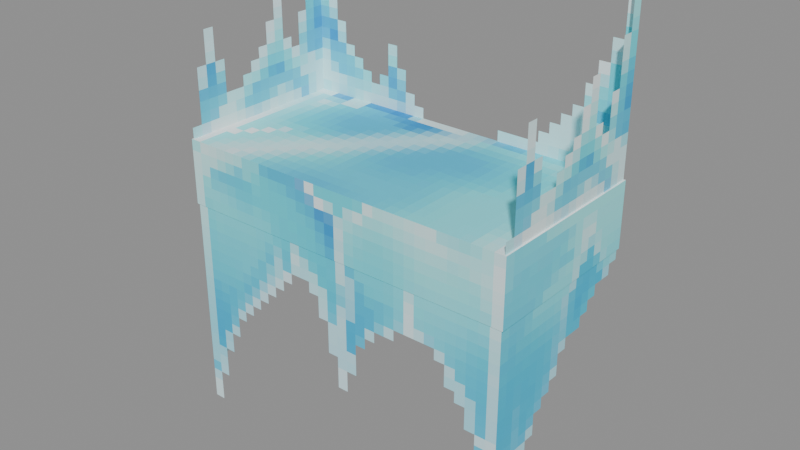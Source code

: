 # Source: Decorative_Sets_Frozen_Castle_Shelf.blend  (saved by Blender 5.0.119; exported with 4.5.12 LTS)
import bpy
from mathutils import Matrix  # noqa: F401  (used for matrix-valued properties, if any)

bpy.ops.wm.read_factory_settings(use_empty=True)
scene = bpy.context.scene
scene.name = 'Scene'

# ---- collections
col_widgets = bpy.data.collections.new('Widgets'); scene.collection.children.link(col_widgets)
col_widgets.hide_viewport = True

# ---- images (referenced by path relative to the original .blend; pixels are not part of the script)
import os
ASSET_DIR = os.environ.get("B2B_ASSET_DIR", "")  # directory of the original .blend (textures are referenced by path, not embedded)
HERE = os.path.dirname(os.path.abspath(__file__))  # packed textures are extracted next to this script under _unpacked/

def load_image(name, relpath, width, height, colorspace="sRGB"):
    """Load a texture the original file referenced (path relative to the .blend, or extracted next to this script)."""
    p = next((c for c in (os.path.join(HERE, relpath), os.path.join(ASSET_DIR, relpath)) if relpath and os.path.exists(c)), "")
    if p:
        img = bpy.data.images.load(p, check_existing=True)
        img.name = name
    else:  # same state as the original file: an image datablock whose file is absent (Cycles renders it pink)
        img = bpy.data.images.new(name, width, height)
        img.source = "FILE"
        img.filepath = "//" + (relpath or name)
    img.colorspace_settings.name = colorspace
    return img
img_image_0 = load_image('Image_0', '_unpacked/Image_0.3e9c5adf.png', 64, 64, 'sRGB')

# ---- materials (node trees are filled in below, after node groups)
mat_material_0 = bpy.data.materials.new('Material_0')

# ---- material node trees
mat_material_0.use_nodes = True; mat_material_0.node_tree.nodes.clear()
_N = mat_material_0.node_tree.nodes; _L = mat_material_0.node_tree.links
n0 = _N.new('ShaderNodeBsdfPrincipled'); n0.name = 'Principled BSDF'; n0.location = (10, 300)
n0.inputs[2].default_value = 1.0
n1 = _N.new('ShaderNodeOutputMaterial'); n1.name = 'Material Output'; n1.location = (300, 300)
n2 = _N.new('NodeFrame'); n2.name = 'Frame'; n2.location = (0, 0)
n2.label = 'Alpha Clip'
n2.width = 150
n3 = _N.new('ShaderNodeMath'); n3.name = 'Math'; n3.location = (-340, -20)
n3.operation = 'SUBTRACT'
n3.inputs[0].default_value = 1.0
n4 = _N.new('ShaderNodeMath'); n4.name = 'Math.001'; n4.location = (-540, -20)
n4.operation = 'LESS_THAN'
n4.inputs[1].default_value = 0.05
n5 = _N.new('ShaderNodeTexImage'); n5.name = 'Image Texture'; n5.location = (-840, 210)
n5.label = 'BASE COLOR'
n5.image = img_image_0
n5.interpolation = 'Closest'
n5.extension = 'EXTEND'
n3.parent = n2
n4.parent = n2
_L.new(n0.outputs[0], n1.inputs[0])
_L.new(n3.outputs[0], n0.inputs[4])
_L.new(n4.outputs[0], n3.inputs[1])
_L.new(n5.outputs[0], n0.inputs[0])
_L.new(n5.outputs[1], n4.inputs[0])
n1.is_active_output = True

# ---- meshes
me_mesh_0 = bpy.data.meshes.new('Mesh_0')
me_mesh_0.from_pydata([(1.0, 0.0, 1.125), (1.0, 1.0, 1.125), (1.0, 0.0, 0.75), (1.0, 1.0, 0.75), (-1.0, 1.0, 1.125), (-1.0, 0.0, 1.125), (-1.0, 1.0, 0.75), (-1.0, 0.0, 0.75), (-1.0, 1.0, 1.125), (1.0, 1.0, 1.125), (-1.0, 0.0, 1.125), (1.0, 0.0, 1.125), (-1.0, 0.0, 0.75), (1.0, 0.0, 0.75), (-1.0, 1.0, 0.75), (1.0, 1.0, 0.75), (-1.0, 0.0, 1.125), (1.0, 0.0, 1.125), (-1.0, 0.0, 0.75), (1.0, 0.0, 0.75), (1.0, 1.0, 1.125), (-1.0, 1.0, 1.125), (1.0, 1.0, 0.75), (-1.0, 1.0, 0.75), (0.99, 0.005, 2.125), (0.99, 0.995, 2.125), (0.99, 0.005, 1.125), (0.99, 0.995, 1.125), (-0.99, 0.995, 2.125), (-0.99, 0.005, 2.125), (-0.99, 0.995, 1.125), (-0.99, 0.005, 1.125), (0.99, 0.995, 2.125), (-0.99, 0.995, 2.125), (0.99, 0.995, 1.125), (-0.99, 0.995, 1.125), (0.99, 0.005, 0.75), (0.99, 0.995, 0.75), (0.99, 0.005, -0.625), (0.99, 0.995, -0.625), (-0.99, 0.995, 0.75), (-0.99, 0.005, 0.75), (-0.99, 0.995, -0.625), (-0.99, 0.005, -0.625), (-0.99, 0.005, 0.75), (0.99, 0.005, 0.75), (-0.99, 0.005, -0.625), (0.99, 0.005, -0.625)], [], [(0, 2, 1), (2, 3, 1), (4, 6, 5), (6, 7, 5), (8, 10, 9), (10, 11, 9), (12, 14, 13), (14, 15, 13), (16, 18, 17), (18, 19, 17), (20, 22, 21), (22, 23, 21), (24, 26, 25), (26, 27, 25), (28, 30, 29), (30, 31, 29), (32, 34, 33), (34, 35, 33), (36, 38, 37), (38, 39, 37), (40, 42, 41), (42, 43, 41), (44, 46, 45), (46, 47, 45)])
_uv = me_mesh_0.uv_layers.new(name='UVMap')
_uv.uv.foreach_set('vector', [0.5, 0.4531, 0.5, 0.3594, 0.75, 0.4531, 0.5, 0.3594, 0.75, 0.3594, 0.75, 0.4531, 1.0, 0.4531, 1.0, 0.3594, 0.75, 0.4531, 1.0, 0.3594, 0.75, 0.3594, 0.75, 0.4531, 0.0, 0.7031, 0.0, 0.4531, 0.5, 0.7031, 0.0, 0.4531, 0.5, 0.4531, 0.5, 0.7031, 0.0, 0.4531, 0.0, 0.7031, 0.5, 0.4531, 0.0, 0.7031, 0.5, 0.7031, 0.5, 0.4531, 0.0, 0.4531, 0.0, 0.3594, 0.5, 0.4531, 0.0, 0.3594, 0.5, 0.3594, 0.5, 0.4531, 0.0, 0.4531, 0.0, 0.3594, 0.5, 0.4531, 0.0, 0.3594, 0.5, 0.3594, 0.5, 0.4531, 0.125, 0.9844, 0.125, 0.7344, 0.375, 0.9844, 0.125, 0.7344, 0.375, 0.7344, 0.375, 0.9844, 0.375, 0.9844, 0.375, 0.7344, 0.125, 0.9844, 0.375, 0.7344, 0.125, 0.7344, 0.125, 0.9844, 0.375, 0.9844, 0.375, 0.7344, 0.875, 0.9844, 0.375, 0.7344, 0.875, 0.7344, 0.875, 0.9844, 0.5, 0.3594, 0.5, 0.01562, 0.75, 0.3594, 0.5, 0.01562, 0.75, 0.01562, 0.75, 0.3594, 0.75, 0.3594, 0.75, 0.01562, 0.5, 0.3594, 0.75, 0.01562, 0.5, 0.01562, 0.5, 0.3594, 0.0, 0.3594, 0.0, 0.01562, 0.5, 0.3594, 0.0, 0.01562, 0.5, 0.01562, 0.5, 0.3594])
me_mesh_0.materials.append(mat_material_0)
me_mesh_0.update()
me_mesh_0.normals_split_custom_set([tuple(v) for v in zip(*[iter([1.0, 0.0, 0.0, 1.0, 0.0, 0.0, 1.0, 0.0, 0.0, 1.0, 0.0, 0.0, 1.0, 0.0, 0.0, 1.0, 0.0, 0.0, -1.0, 0.0, 0.0, -1.0, 0.0, 0.0, -1.0, 0.0, 0.0, -1.0, 0.0, 0.0, -1.0, 0.0, 0.0, -1.0, 0.0, 0.0, 0.0, 0.0, 1.0, 0.0, 0.0, 1.0, 0.0, 0.0, 1.0, 0.0, 0.0, 1.0, 0.0, 0.0, 1.0, 0.0, 0.0, 1.0, 0.0, 0.0, -1.0, 0.0, 0.0, -1.0, 0.0, 0.0, -1.0, 0.0, 0.0, -1.0, 0.0, 0.0, -1.0, 0.0, 0.0, -1.0, 0.0, -1.0, 0.0, 0.0, -1.0, 0.0, 0.0, -1.0, 0.0, 0.0, -1.0, 0.0, 0.0, -1.0, 0.0, 0.0, -1.0, 0.0, 0.0, 1.0, 0.0, 0.0, 1.0, 0.0, 0.0, 1.0, 0.0, 0.0, 1.0, 0.0, 0.0, 1.0, 0.0, 0.0, 1.0, 0.0, 1.0, 0.0, 0.0, 1.0, 0.0, 0.0, 1.0, 0.0, 0.0, 1.0, 0.0, 0.0, 1.0, 0.0, 0.0, 1.0, 0.0, 0.0, -1.0, 0.0, 0.0, -1.0, 0.0, 0.0, -1.0, 0.0, 0.0, -1.0, 0.0, 0.0, -1.0, 0.0, 0.0, -1.0, 0.0, 0.0, 0.0, 1.0, 0.0, 0.0, 1.0, 0.0, 0.0, 1.0, 0.0, 0.0, 1.0, 0.0, 0.0, 1.0, 0.0, 0.0, 1.0, 0.0, 1.0, 0.0, 0.0, 1.0, 0.0, 0.0, 1.0, 0.0, 0.0, 1.0, 0.0, 0.0, 1.0, 0.0, 0.0, 1.0, 0.0, 0.0, -1.0, 0.0, 0.0, -1.0, 0.0, 0.0, -1.0, 0.0, 0.0, -1.0, 0.0, 0.0, -1.0, 0.0, 0.0, -1.0, 0.0, 0.0, 0.0, -1.0, 0.0, 0.0, -1.0, 0.0, 0.0, -1.0, 0.0, 0.0, -1.0, 0.0, 0.0, -1.0, 0.0, 0.0, -1.0, 0.0])] * 3)])
me_plane = bpy.data.meshes.new('Plane')
me_plane.from_pydata([(-1.0, -6.123e-17, -1.0), (1.0, -6.123e-17, -1.0), (-1.0, 6.123e-17, 1.0), (1.0, 6.123e-17, 1.0)], [], [(0, 1, 3, 2)])
_uv = me_plane.uv_layers.new(name='UVMap')
_uv.uv.foreach_set('vector', [0.0, 0.0, 1.0, 0.0, 1.0, 1.0, 0.0, 1.0])
me_plane.update()
me_cube = bpy.data.meshes.new('Cube')
me_cube.from_pydata([(-1.0, -0.1875, -0.5), (-1.0, -0.1875, 0.5), (-1.0, 0.1875, -0.5), (-1.0, 0.1875, 0.5), (1.0, -0.1875, -0.5), (1.0, -0.1875, 0.5), (1.0, 0.1875, -0.5), (1.0, 0.1875, 0.5)], [], [(0, 1, 3, 2), (2, 3, 7, 6), (6, 7, 5, 4), (4, 5, 1, 0), (2, 6, 4, 0), (7, 3, 1, 5)])
_uv = me_cube.uv_layers.new(name='UVMap')
_uv.uv.foreach_set('vector', [0.375, 0.0, 0.625, 0.0, 0.625, 0.25, 0.375, 0.25, 0.375, 0.25, 0.625, 0.25, 0.625, 0.5, 0.375, 0.5, 0.375, 0.5, 0.625, 0.5, 0.625, 0.75, 0.375, 0.75, 0.375, 0.75, 0.625, 0.75, 0.625, 1.0, 0.375, 1.0, 0.125, 0.5, 0.375, 0.5, 0.375, 0.75, 0.125, 0.75, 0.625, 0.5, 0.875, 0.5, 0.875, 0.75, 0.625, 0.75])
me_cube.update()
me_cube_001 = bpy.data.meshes.new('Cube.001')
me_cube_001.from_pydata([(-0.99, -0.5, -0.495), (-0.99, -0.5, 0.495), (-0.99, 0.5, -0.495), (-0.99, 0.5, 0.495), (0.99, -0.5, -0.495), (0.99, -0.5, 0.495), (0.99, 0.5, -0.495), (0.99, 0.5, 0.495)], [], [(0, 1, 3, 2), (2, 3, 7, 6), (6, 7, 5, 4), (4, 5, 1, 0), (2, 6, 4, 0), (7, 3, 1, 5)])
_uv = me_cube_001.uv_layers.new(name='UVMap')
_uv.uv.foreach_set('vector', [0.375, 0.0, 0.625, 0.0, 0.625, 0.25, 0.375, 0.25, 0.375, 0.25, 0.625, 0.25, 0.625, 0.5, 0.375, 0.5, 0.375, 0.5, 0.625, 0.5, 0.625, 0.75, 0.375, 0.75, 0.375, 0.75, 0.625, 0.75, 0.625, 1.0, 0.375, 1.0, 0.125, 0.5, 0.375, 0.5, 0.375, 0.75, 0.125, 0.75, 0.625, 0.5, 0.875, 0.5, 0.875, 0.75, 0.625, 0.75])
me_cube_001.update()
me_cube_002 = bpy.data.meshes.new('Cube.002')
me_cube_002.from_pydata([(-0.99, -0.6875, -0.495), (-0.99, -0.6875, 0.495), (-0.99, 0.6875, -0.495), (-0.99, 0.6875, 0.495), (0.99, -0.6875, -0.495), (0.99, -0.6875, 0.495), (0.99, 0.6875, -0.495), (0.99, 0.6875, 0.495)], [], [(0, 1, 3, 2), (2, 3, 7, 6), (6, 7, 5, 4), (4, 5, 1, 0), (2, 6, 4, 0), (7, 3, 1, 5)])
_uv = me_cube_002.uv_layers.new(name='UVMap')
_uv.uv.foreach_set('vector', [0.375, 0.0, 0.625, 0.0, 0.625, 0.25, 0.375, 0.25, 0.375, 0.25, 0.625, 0.25, 0.625, 0.5, 0.375, 0.5, 0.375, 0.5, 0.625, 0.5, 0.625, 0.75, 0.375, 0.75, 0.375, 0.75, 0.625, 0.75, 0.625, 1.0, 0.375, 1.0, 0.125, 0.5, 0.375, 0.5, 0.375, 0.75, 0.125, 0.75, 0.625, 0.5, 0.875, 0.5, 0.875, 0.75, 0.625, 0.75])
me_cube_002.update()
arm_armature = bpy.data.armatures.new('Armature')  # bones are not reproduced

# ---- objects
ob_r_attachment = bpy.data.objects.new('R-Attachment', arm_armature)
ob_mesh_0 = bpy.data.objects.new('Mesh_0', me_mesh_0)
ob_wgt_r_attachment = bpy.data.objects.new('WGT-R-Attachment', me_plane)
ob_wgt_shelf = bpy.data.objects.new('WGT-Shelf', me_cube)
ob_wgt_node = bpy.data.objects.new('WGT-Node', me_cube_001)
ob_wgt_shelf_001 = bpy.data.objects.new('WGT-Shelf.001', me_cube_002)

# ---- transforms, parenting, visibility, modifiers, constraints
ob_r_attachment.location = (0.0, 0.0, 0.875)
ob_r_attachment.rotation_mode = 'QUATERNION'
ob_r_attachment.rotation_quaternion = (1.0, 0.0, 0.0, 0.0)
ob_r_attachment.show_in_front = True
ob_mesh_0.parent = ob_r_attachment
ob_mesh_0.location = (0.0, 0.0, 0.0)
ob_mesh_0.rotation_mode = 'QUATERNION'
ob_mesh_0.rotation_quaternion = (1.0, 0.0, 0.0, 0.0)
_vg = ob_mesh_0.vertex_groups.new(name='R-Attachment')
_vg = ob_mesh_0.vertex_groups.new(name='Shelf')
_vg.add([0, 1, 2, 3, 4, 5, 6, 7, 8, 9, 10, 11, 12, 13, 14, 15, 16, 17, 18, 19, 20, 21, 22, 23], 1.0, 'REPLACE')
_vg = ob_mesh_0.vertex_groups.new(name='Node')
_vg.add([24, 25, 26, 27, 28, 29, 30, 31, 32, 33, 34, 35], 1.0, 'REPLACE')
_vg = ob_mesh_0.vertex_groups.new(name='Shelf.001')
_vg.add([36, 37, 38, 39, 40, 41, 42, 43, 44, 45, 46, 47], 1.0, 'REPLACE')
_m = ob_mesh_0.modifiers.new('Armature', 'ARMATURE')
_m.object = ob_r_attachment
ob_wgt_r_attachment.location = (0.0, 0.0, 0.0)
ob_wgt_r_attachment.hide_render = True
ob_wgt_shelf.location = (0.0, 0.0, 0.0)
ob_wgt_shelf.hide_render = True
ob_wgt_node.location = (0.0, 0.0, 0.0)
ob_wgt_node.hide_render = True
ob_wgt_shelf_001.location = (0.0, 0.0, 0.0)
ob_wgt_shelf_001.hide_render = True

# ---- collection membership
scene.collection.objects.link(ob_r_attachment)
scene.collection.objects.link(ob_mesh_0)
col_widgets.objects.link(ob_wgt_r_attachment)
col_widgets.objects.link(ob_wgt_shelf)
col_widgets.objects.link(ob_wgt_node)
col_widgets.objects.link(ob_wgt_shelf_001)

# ---- scene / render settings (as saved in the file)
scene.frame_start = 1; scene.frame_end = 250; scene.frame_set(1)
scene.render.engine = 'BLENDER_EEVEE_NEXT'
scene.render.bake_bias = 0.0
scene.render.bake_samples = 0
scene.cycles.sampling_pattern = 'TABULATED_SOBOL'
scene.eevee.use_volume_custom_range = False
bpy.context.view_layer.update()

# ---- added for rendering (the .blend has no active camera and no usable light): camera, sun + grey world if the file has none
cam_auto = bpy.data.cameras.new('AutoCamera')
cam_auto.lens = 50.0
cam_auto.sensor_width = 36.0
cam_auto.clip_end = 1000.0
ob_auto_camera = bpy.data.objects.new('AutoCamera', cam_auto)
scene.collection.objects.link(ob_auto_camera)
ob_auto_camera.location = (3.27933, -3.4352, 4.24846)
ob_auto_camera.rotation_euler = (1.09748, -7.21219e-08, 0.694738)
scene.camera = ob_auto_camera
light_auto_sun = bpy.data.lights.new('AutoSun', 'SUN')
light_auto_sun.energy = 3.0
light_auto_sun.angle = 0.0523599
ob_auto_sun = bpy.data.objects.new('AutoSun', light_auto_sun)
scene.collection.objects.link(ob_auto_sun)
ob_auto_sun.rotation_euler = (0.872665, 0.174533, 0.523599)
if scene.world is None:
    world_auto = bpy.data.worlds.new('AutoWorld')
    world_auto.color = (0.3, 0.3, 0.3)
    scene.world = world_auto
bpy.context.view_layer.update()
